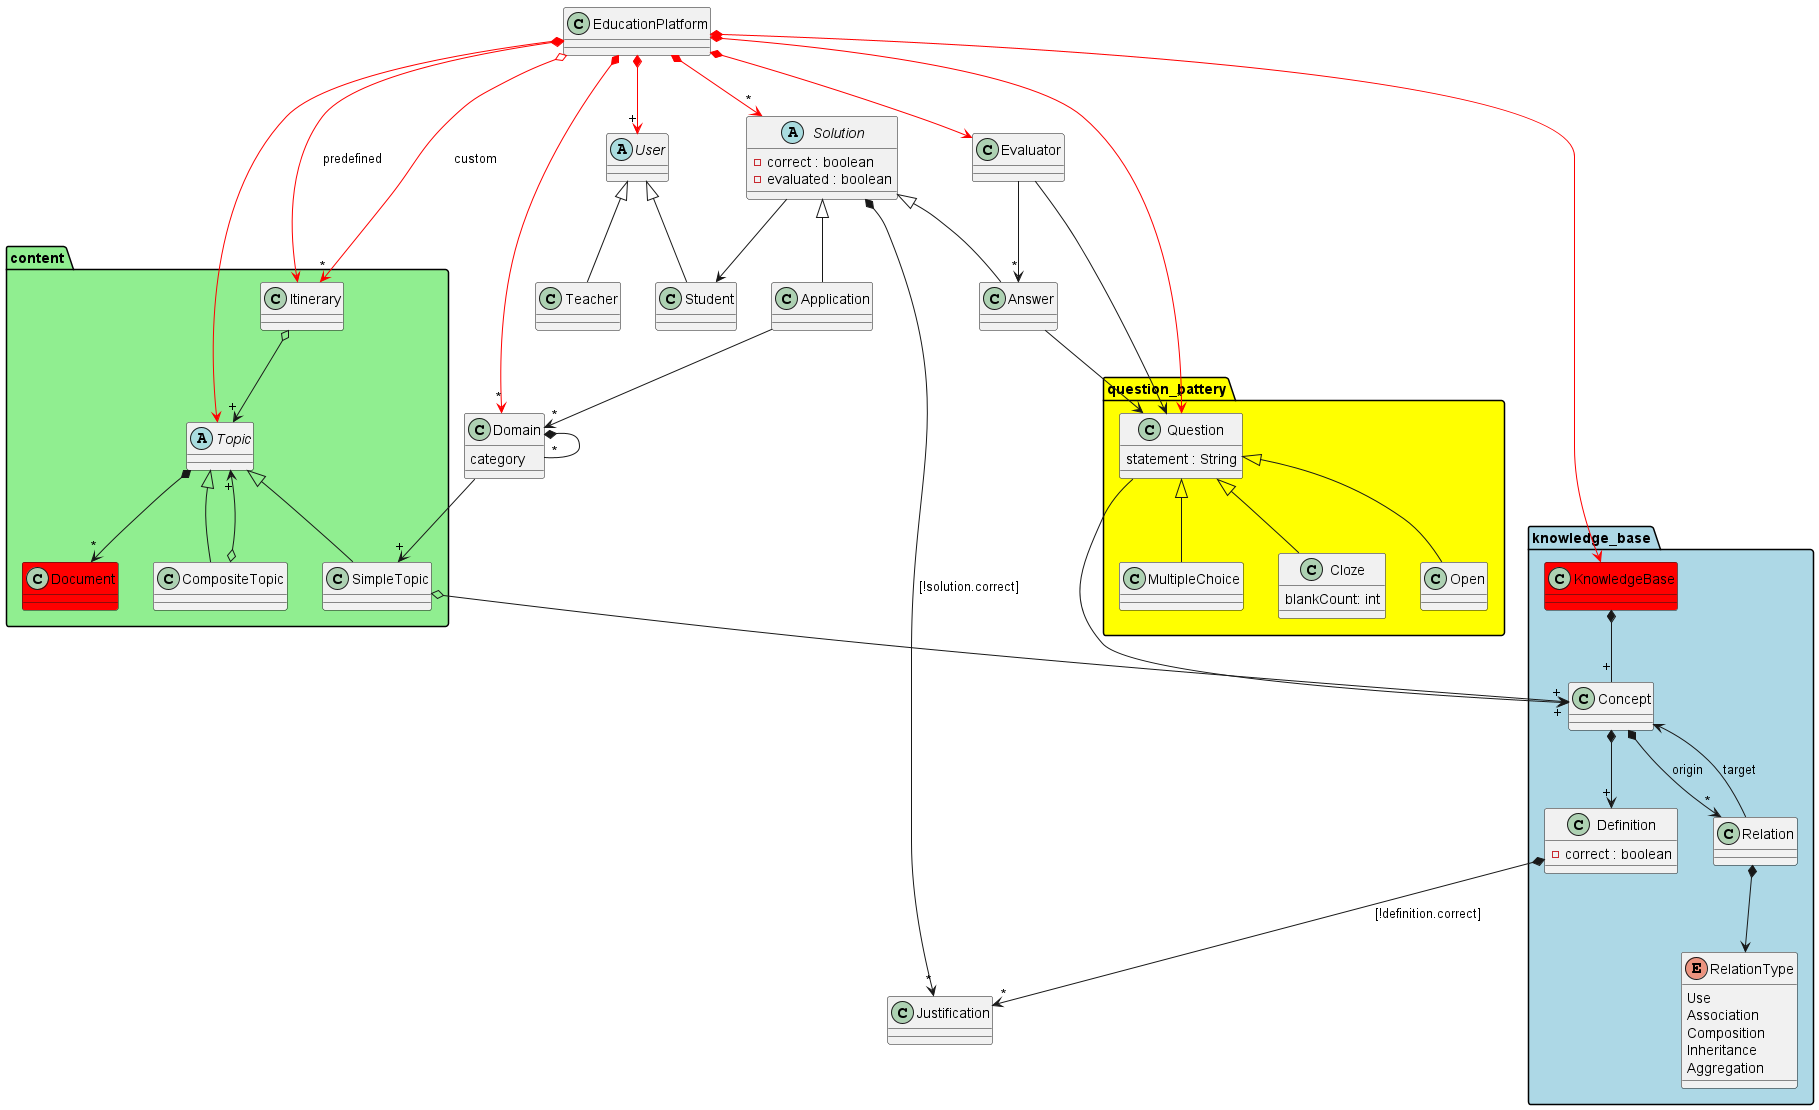

The diagram above was rendered by PlantUML. Its source (embedded in the PNG):
@startuml EducationPlatformDomain

EducationPlatform *-[#red]-> "+" User
EducationPlatform *-[#red]-> content.Topic
EducationPlatform *-[#red]-> content.Itinerary : predefined
EducationPlatform o-[#red]-> "*" content.Itinerary : custom
EducationPlatform *-[#red]-> Evaluator
EducationPlatform *-[#red]-> "*" question_battery.Question
EducationPlatform *-[#red]-> "*" Domain
EducationPlatform *-[#red]-> "*" Solution
EducationPlatform *-[#red]-> knowledge_base.KnowledgeBase

abstract Solution {
    - correct : boolean
    - evaluated : boolean
}
Solution <|--  Application
Solution <|-- Answer
Solution --> Student
Solution *--> "*" Justification:[!solution.correct]

abstract User{
}
User <|-- Teacher
User <|-- Student

class Teacher{
}

class Student{
}

class Justification {
}

package content #lightgreen{

    class Itinerary {
    }
    Itinerary o--> "+" Topic

    abstract Topic{
    }
    Topic <|-- CompositeTopic
    Topic <|-- SimpleTopic
    Topic *--> "*" Document

    class Document #red {}

    class SimpleTopic{
    }
    SimpleTopic o--> "+" knowledge_base.Concept

    class CompositeTopic{
    }
    CompositeTopic o--> "+" Topic
}

package knowledge_base #lightblue{

    class KnowledgeBase #red{
    }
    KnowledgeBase *-- "+" Concept

    class Concept{
    }
    Concept *-down-> "+" Definition
    Concept *-down-> "*" Relation : origin
    'Concept *-down-> "*" Attachment

    class Definition {
        - correct : boolean
    }
    Definition *--> "*" Justification:[!definition.correct]

    class Relation {
    }
    Relation --> Concept : target
    Relation *-down-> RelationType

    enum RelationType {
        Use
        Association
        Composition
        Inheritance
        Aggregation
    }

}

class Domain{
    category
}
Domain --> "+" SimpleTopic
Domain *-- "*" Domain

class Application{
  
}
Application --> "*" Domain

package question_battery #yellow{

    class Question{
            statement : String
        }
    Question <|-- MultipleChoice
    Question <|-- Cloze
    Question <|-- Open
    Question --> "+" Concept
    'Open *-down- "+" Answer

    class Cloze{
        blankCount: int
    }

    class MultipleChoice{
    }
}

class Answer{
}
Answer --> Question

class Evaluator{
}
Evaluator --> question_battery.Question
Evaluator --> "*" Answer

@enduml